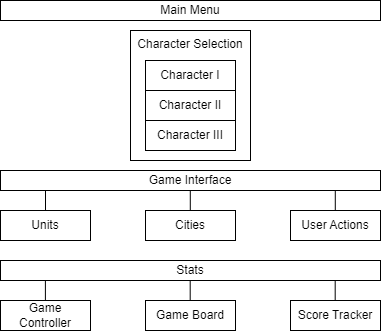

The diagram above was exported from draw.io. Its source (the exported page's mxGraphModel, read from the mxfile embedded in the PNG):
<mxGraphModel dx="865" dy="455" grid="1" gridSize="10" guides="1" tooltips="1" connect="1" arrows="1" fold="1" page="1" pageScale="1" pageWidth="1100" pageHeight="1700" math="0" shadow="0">
  <root>
    <mxCell id="0" />
    <mxCell id="1" parent="0" />
    <mxCell id="n6dMtO6PykiaiyRtpxYP-1" value="Main Menu" style="rounded=0;whiteSpace=wrap;html=1;" vertex="1" parent="1">
      <mxGeometry x="280" y="150" width="380" height="20" as="geometry" />
    </mxCell>
    <mxCell id="n6dMtO6PykiaiyRtpxYP-6" value="Character Selection" style="rounded=0;whiteSpace=wrap;html=1;verticalAlign=top;" vertex="1" parent="1">
      <mxGeometry x="410" y="180" width="120" height="130" as="geometry" />
    </mxCell>
    <mxCell id="n6dMtO6PykiaiyRtpxYP-7" value="Game Interface" style="rounded=0;whiteSpace=wrap;html=1;" vertex="1" parent="1">
      <mxGeometry x="280" y="320" width="380" height="20" as="geometry" />
    </mxCell>
    <mxCell id="n6dMtO6PykiaiyRtpxYP-8" value="Stats" style="rounded=0;whiteSpace=wrap;html=1;" vertex="1" parent="1">
      <mxGeometry x="280" y="410" width="380" height="20" as="geometry" />
    </mxCell>
    <mxCell id="n6dMtO6PykiaiyRtpxYP-10" value="Character I" style="rounded=0;whiteSpace=wrap;html=1;" vertex="1" parent="1">
      <mxGeometry x="425" y="210" width="90" height="30" as="geometry" />
    </mxCell>
    <mxCell id="n6dMtO6PykiaiyRtpxYP-23" value="Character II" style="rounded=0;whiteSpace=wrap;html=1;" vertex="1" parent="1">
      <mxGeometry x="425" y="240" width="90" height="30" as="geometry" />
    </mxCell>
    <mxCell id="n6dMtO6PykiaiyRtpxYP-24" value="Character III" style="rounded=0;whiteSpace=wrap;html=1;" vertex="1" parent="1">
      <mxGeometry x="425" y="270" width="90" height="30" as="geometry" />
    </mxCell>
    <mxCell id="n6dMtO6PykiaiyRtpxYP-25" value="Units" style="rounded=0;whiteSpace=wrap;html=1;" vertex="1" parent="1">
      <mxGeometry x="280" y="360" width="90" height="30" as="geometry" />
    </mxCell>
    <mxCell id="n6dMtO6PykiaiyRtpxYP-26" value="Cities" style="rounded=0;whiteSpace=wrap;html=1;" vertex="1" parent="1">
      <mxGeometry x="425" y="360" width="90" height="30" as="geometry" />
    </mxCell>
    <mxCell id="n6dMtO6PykiaiyRtpxYP-27" value="User Actions" style="rounded=0;whiteSpace=wrap;html=1;" vertex="1" parent="1">
      <mxGeometry x="570" y="360" width="90" height="30" as="geometry" />
    </mxCell>
    <mxCell id="n6dMtO6PykiaiyRtpxYP-31" value="" style="endArrow=none;html=1;exitX=0.5;exitY=0;exitDx=0;exitDy=0;rounded=0;strokeColor=default;" edge="1" parent="1" source="n6dMtO6PykiaiyRtpxYP-25">
      <mxGeometry width="50" height="50" relative="1" as="geometry">
        <mxPoint x="310" y="480" as="sourcePoint" />
        <mxPoint x="325" y="340" as="targetPoint" />
      </mxGeometry>
    </mxCell>
    <mxCell id="n6dMtO6PykiaiyRtpxYP-32" value="" style="endArrow=none;html=1;exitX=0.5;exitY=0;exitDx=0;exitDy=0;rounded=0;strokeColor=default;" edge="1" parent="1">
      <mxGeometry width="50" height="50" relative="1" as="geometry">
        <mxPoint x="469.78999999999996" y="360" as="sourcePoint" />
        <mxPoint x="469.78999999999996" y="340" as="targetPoint" />
      </mxGeometry>
    </mxCell>
    <mxCell id="n6dMtO6PykiaiyRtpxYP-33" value="" style="endArrow=none;html=1;exitX=0.5;exitY=0;exitDx=0;exitDy=0;rounded=0;strokeColor=default;" edge="1" parent="1">
      <mxGeometry width="50" height="50" relative="1" as="geometry">
        <mxPoint x="614.79" y="360" as="sourcePoint" />
        <mxPoint x="614.79" y="340" as="targetPoint" />
      </mxGeometry>
    </mxCell>
    <mxCell id="n6dMtO6PykiaiyRtpxYP-35" value="Game Board" style="rounded=0;whiteSpace=wrap;html=1;" vertex="1" parent="1">
      <mxGeometry x="425" y="450" width="90" height="30" as="geometry" />
    </mxCell>
    <mxCell id="n6dMtO6PykiaiyRtpxYP-36" value="Game Controller" style="rounded=0;whiteSpace=wrap;html=1;" vertex="1" parent="1">
      <mxGeometry x="280" y="450" width="90" height="30" as="geometry" />
    </mxCell>
    <mxCell id="n6dMtO6PykiaiyRtpxYP-37" value="Score Tracker" style="rounded=0;whiteSpace=wrap;html=1;" vertex="1" parent="1">
      <mxGeometry x="570" y="450" width="90" height="30" as="geometry" />
    </mxCell>
    <mxCell id="n6dMtO6PykiaiyRtpxYP-38" value="" style="endArrow=none;html=1;exitX=0.5;exitY=0;exitDx=0;exitDy=0;rounded=0;strokeColor=default;" edge="1" parent="1">
      <mxGeometry width="50" height="50" relative="1" as="geometry">
        <mxPoint x="324.9" y="450" as="sourcePoint" />
        <mxPoint x="324.9" y="430" as="targetPoint" />
      </mxGeometry>
    </mxCell>
    <mxCell id="n6dMtO6PykiaiyRtpxYP-39" value="" style="endArrow=none;html=1;exitX=0.5;exitY=0;exitDx=0;exitDy=0;rounded=0;strokeColor=default;" edge="1" parent="1">
      <mxGeometry width="50" height="50" relative="1" as="geometry">
        <mxPoint x="469.68999999999994" y="450" as="sourcePoint" />
        <mxPoint x="469.68999999999994" y="430" as="targetPoint" />
      </mxGeometry>
    </mxCell>
    <mxCell id="n6dMtO6PykiaiyRtpxYP-40" value="" style="endArrow=none;html=1;exitX=0.5;exitY=0;exitDx=0;exitDy=0;rounded=0;strokeColor=default;" edge="1" parent="1">
      <mxGeometry width="50" height="50" relative="1" as="geometry">
        <mxPoint x="614.6899999999999" y="450" as="sourcePoint" />
        <mxPoint x="614.6899999999999" y="430" as="targetPoint" />
      </mxGeometry>
    </mxCell>
  </root>
</mxGraphModel>